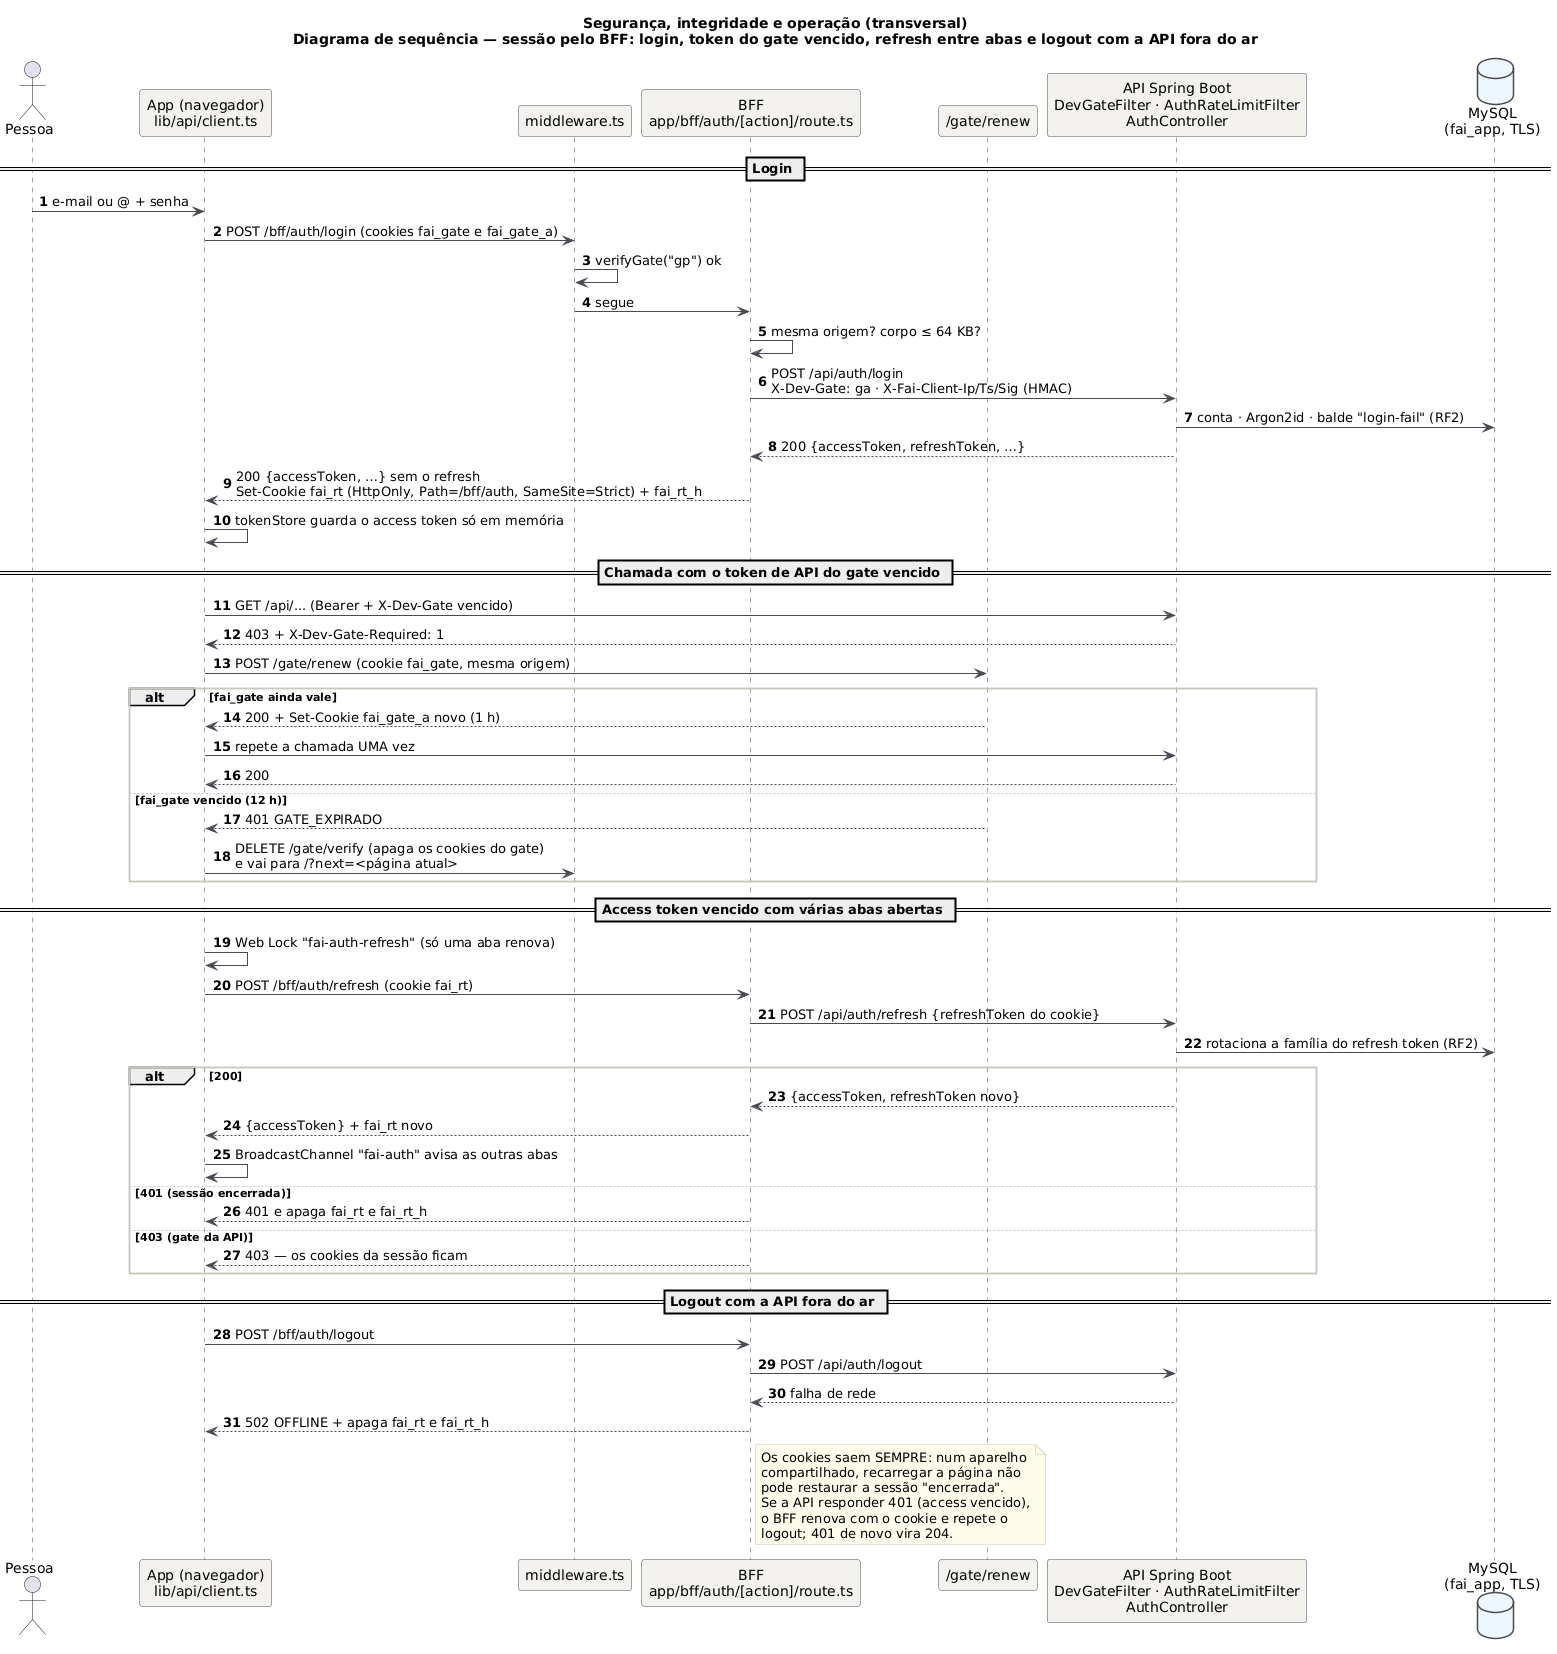

The diagram above was rendered by PlantUML. Its source (embedded in the PNG):
@startuml SEG_Sequencia_Sessao_BFF
!pragma layout smetana
title Segurança, integridade e operação (transversal)\nDiagrama de sequência — sessão pelo BFF: login, token do gate vencido, refresh entre abas e logout com a API fora do ar
!include _estilo.iuml
autonumber
actor Pessoa
participant "App (navegador)\nlib/api/client.ts" as App
participant "middleware.ts" as MW
participant "BFF\napp/bff/auth/[action]/route.ts" as BFF
participant "/gate/renew" as Renew
participant "API Spring Boot\nDevGateFilter · AuthRateLimitFilter\nAuthController" as API
database "MySQL\n(fai_app, TLS)" as DB

== Login ==
Pessoa -> App : e-mail ou @ + senha
App -> MW : POST /bff/auth/login (cookies fai_gate e fai_gate_a)
MW -> MW : verifyGate("gp") ok
MW -> BFF : segue
BFF -> BFF : mesma origem? corpo ≤ 64 KB?
BFF -> API : POST /api/auth/login\nX-Dev-Gate: ga · X-Fai-Client-Ip/Ts/Sig (HMAC)
API -> DB : conta · Argon2id · balde "login-fail" (RF2)
API --> BFF : 200 {accessToken, refreshToken, …}
BFF --> App : 200 {accessToken, …} sem o refresh\nSet-Cookie fai_rt (HttpOnly, Path=/bff/auth, SameSite=Strict) + fai_rt_h
App -> App : tokenStore guarda o access token só em memória

== Chamada com o token de API do gate vencido ==
App -> API : GET /api/... (Bearer + X-Dev-Gate vencido)
API --> App : 403 + X-Dev-Gate-Required: 1
App -> Renew : POST /gate/renew (cookie fai_gate, mesma origem)
alt fai_gate ainda vale
  Renew --> App : 200 + Set-Cookie fai_gate_a novo (1 h)
  App -> API : repete a chamada UMA vez
  API --> App : 200
else fai_gate vencido (12 h)
  Renew --> App : 401 GATE_EXPIRADO
  App -> MW : DELETE /gate/verify (apaga os cookies do gate)\ne vai para /?next=<página atual>
end

== Access token vencido com várias abas abertas ==
App -> App : Web Lock "fai-auth-refresh" (só uma aba renova)
App -> BFF : POST /bff/auth/refresh (cookie fai_rt)
BFF -> API : POST /api/auth/refresh {refreshToken do cookie}
API -> DB : rotaciona a família do refresh token (RF2)
alt 200
  API --> BFF : {accessToken, refreshToken novo}
  BFF --> App : {accessToken} + fai_rt novo
  App -> App : BroadcastChannel "fai-auth" avisa as outras abas
else 401 (sessão encerrada)
  BFF --> App : 401 e apaga fai_rt e fai_rt_h
else 403 (gate da API)
  BFF --> App : 403 — os cookies da sessão ficam
end

== Logout com a API fora do ar ==
App -> BFF : POST /bff/auth/logout
BFF -> API : POST /api/auth/logout
API --> BFF : falha de rede
BFF --> App : 502 OFFLINE + apaga fai_rt e fai_rt_h
note right of BFF
  Os cookies saem SEMPRE: num aparelho
  compartilhado, recarregar a página não
  pode restaurar a sessão "encerrada".
  Se a API responder 401 (access vencido),
  o BFF renova com o cookie e repete o
  logout; 401 de novo vira 204.
end note
@enduml